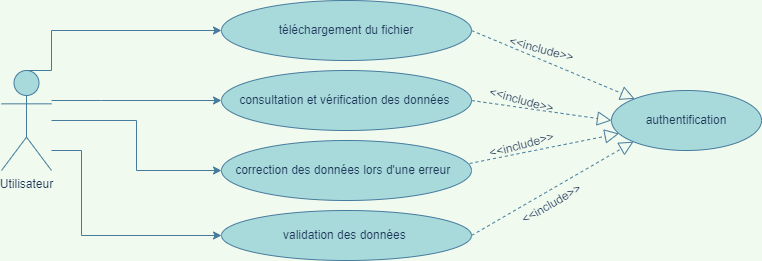

The diagram above was exported from draw.io. Its source (the exported page's mxGraphModel, read from the mxfile embedded in the PNG):
<mxGraphModel dx="868" dy="393" grid="1" gridSize="10" guides="1" tooltips="1" connect="1" arrows="1" fold="1" page="1" pageScale="1" pageWidth="850" pageHeight="1100" background="#F1FAEE" math="0" shadow="0">
  <root>
    <mxCell id="0" />
    <mxCell id="1" parent="0" />
    <mxCell id="BKRWOYlP4GZ93H674G1E-7" style="edgeStyle=orthogonalEdgeStyle;rounded=0;orthogonalLoop=1;jettySize=auto;html=1;entryX=0;entryY=0.5;entryDx=0;entryDy=0;exitX=0.5;exitY=0;exitDx=0;exitDy=0;exitPerimeter=0;labelBackgroundColor=#F1FAEE;strokeColor=#457B9D;fontColor=#1D3557;" edge="1" parent="1" source="BKRWOYlP4GZ93H674G1E-1" target="BKRWOYlP4GZ93H674G1E-2">
      <mxGeometry relative="1" as="geometry">
        <mxPoint x="70" y="400" as="sourcePoint" />
        <Array as="points">
          <mxPoint x="70" y="400" />
          <mxPoint x="70" y="360" />
        </Array>
      </mxGeometry>
    </mxCell>
    <mxCell id="BKRWOYlP4GZ93H674G1E-9" style="edgeStyle=orthogonalEdgeStyle;rounded=0;orthogonalLoop=1;jettySize=auto;html=1;entryX=0;entryY=0.5;entryDx=0;entryDy=0;labelBackgroundColor=#F1FAEE;strokeColor=#457B9D;fontColor=#1D3557;" edge="1" parent="1" source="BKRWOYlP4GZ93H674G1E-1" target="BKRWOYlP4GZ93H674G1E-3">
      <mxGeometry relative="1" as="geometry">
        <Array as="points">
          <mxPoint x="120" y="430" />
          <mxPoint x="120" y="430" />
        </Array>
      </mxGeometry>
    </mxCell>
    <mxCell id="BKRWOYlP4GZ93H674G1E-11" style="edgeStyle=orthogonalEdgeStyle;rounded=0;orthogonalLoop=1;jettySize=auto;html=1;entryX=0;entryY=0.5;entryDx=0;entryDy=0;labelBackgroundColor=#F1FAEE;strokeColor=#457B9D;fontColor=#1D3557;" edge="1" parent="1" source="BKRWOYlP4GZ93H674G1E-1" target="BKRWOYlP4GZ93H674G1E-4">
      <mxGeometry relative="1" as="geometry" />
    </mxCell>
    <mxCell id="BKRWOYlP4GZ93H674G1E-12" style="edgeStyle=orthogonalEdgeStyle;rounded=0;orthogonalLoop=1;jettySize=auto;html=1;entryX=0;entryY=0.5;entryDx=0;entryDy=0;labelBackgroundColor=#F1FAEE;strokeColor=#457B9D;fontColor=#1D3557;" edge="1" parent="1" source="BKRWOYlP4GZ93H674G1E-1" target="BKRWOYlP4GZ93H674G1E-5">
      <mxGeometry relative="1" as="geometry">
        <Array as="points">
          <mxPoint x="100" y="480" />
          <mxPoint x="100" y="565" />
        </Array>
      </mxGeometry>
    </mxCell>
    <mxCell id="BKRWOYlP4GZ93H674G1E-1" value="Utilisateur" style="shape=umlActor;verticalLabelPosition=bottom;verticalAlign=top;html=1;outlineConnect=0;fillColor=#A8DADC;strokeColor=#457B9D;fontColor=#1D3557;" vertex="1" parent="1">
      <mxGeometry x="20" y="400" width="50" height="100" as="geometry" />
    </mxCell>
    <mxCell id="BKRWOYlP4GZ93H674G1E-2" value="téléchargement du fichier" style="ellipse;whiteSpace=wrap;html=1;fillColor=#A8DADC;strokeColor=#457B9D;fontColor=#1D3557;" vertex="1" parent="1">
      <mxGeometry x="240" y="330" width="250" height="60" as="geometry" />
    </mxCell>
    <mxCell id="BKRWOYlP4GZ93H674G1E-3" value="consultation et vérification des données&amp;nbsp;" style="ellipse;whiteSpace=wrap;html=1;fillColor=#A8DADC;strokeColor=#457B9D;fontColor=#1D3557;" vertex="1" parent="1">
      <mxGeometry x="240" y="400" width="250" height="60" as="geometry" />
    </mxCell>
    <mxCell id="BKRWOYlP4GZ93H674G1E-4" value="correction des données lors d'une erreur&amp;nbsp;&amp;nbsp;" style="ellipse;whiteSpace=wrap;html=1;fillColor=#A8DADC;strokeColor=#457B9D;fontColor=#1D3557;" vertex="1" parent="1">
      <mxGeometry x="240" y="470" width="250" height="60" as="geometry" />
    </mxCell>
    <mxCell id="BKRWOYlP4GZ93H674G1E-5" value="validation des données&amp;nbsp;" style="ellipse;whiteSpace=wrap;html=1;fillColor=#A8DADC;strokeColor=#457B9D;fontColor=#1D3557;" vertex="1" parent="1">
      <mxGeometry x="240" y="540" width="250" height="50" as="geometry" />
    </mxCell>
    <mxCell id="BKRWOYlP4GZ93H674G1E-6" value="authentification" style="ellipse;whiteSpace=wrap;html=1;fillColor=#A8DADC;strokeColor=#457B9D;fontColor=#1D3557;" vertex="1" parent="1">
      <mxGeometry x="630" y="420" width="150" height="60" as="geometry" />
    </mxCell>
    <mxCell id="BKRWOYlP4GZ93H674G1E-14" value="" style="endArrow=block;dashed=1;endFill=0;endSize=12;html=1;rounded=0;exitX=1;exitY=0.5;exitDx=0;exitDy=0;labelBackgroundColor=#F1FAEE;strokeColor=#457B9D;fontColor=#1D3557;" edge="1" parent="1" source="BKRWOYlP4GZ93H674G1E-2" target="BKRWOYlP4GZ93H674G1E-6">
      <mxGeometry width="160" relative="1" as="geometry">
        <mxPoint x="340" y="530" as="sourcePoint" />
        <mxPoint x="500" y="530" as="targetPoint" />
      </mxGeometry>
    </mxCell>
    <mxCell id="BKRWOYlP4GZ93H674G1E-15" value="" style="endArrow=block;dashed=1;endFill=0;endSize=12;html=1;rounded=0;exitX=1;exitY=0.5;exitDx=0;exitDy=0;entryX=0;entryY=0.5;entryDx=0;entryDy=0;labelBackgroundColor=#F1FAEE;strokeColor=#457B9D;fontColor=#1D3557;" edge="1" parent="1" source="BKRWOYlP4GZ93H674G1E-3" target="BKRWOYlP4GZ93H674G1E-6">
      <mxGeometry width="160" relative="1" as="geometry">
        <mxPoint x="500" y="370" as="sourcePoint" />
        <mxPoint x="663.1856671340227" y="438.3102792654048" as="targetPoint" />
      </mxGeometry>
    </mxCell>
    <mxCell id="BKRWOYlP4GZ93H674G1E-16" value="" style="endArrow=block;dashed=1;endFill=0;endSize=12;html=1;rounded=0;exitX=0.992;exitY=0.383;exitDx=0;exitDy=0;exitPerimeter=0;labelBackgroundColor=#F1FAEE;strokeColor=#457B9D;fontColor=#1D3557;" edge="1" parent="1" source="BKRWOYlP4GZ93H674G1E-4" target="BKRWOYlP4GZ93H674G1E-6">
      <mxGeometry width="160" relative="1" as="geometry">
        <mxPoint x="510" y="380" as="sourcePoint" />
        <mxPoint x="673.1856671340227" y="448.3102792654048" as="targetPoint" />
      </mxGeometry>
    </mxCell>
    <mxCell id="BKRWOYlP4GZ93H674G1E-17" value="" style="endArrow=block;dashed=1;endFill=0;endSize=12;html=1;rounded=0;exitX=1;exitY=0.5;exitDx=0;exitDy=0;entryX=0;entryY=1;entryDx=0;entryDy=0;labelBackgroundColor=#F1FAEE;strokeColor=#457B9D;fontColor=#1D3557;" edge="1" parent="1" source="BKRWOYlP4GZ93H674G1E-5" target="BKRWOYlP4GZ93H674G1E-6">
      <mxGeometry width="160" relative="1" as="geometry">
        <mxPoint x="520" y="390" as="sourcePoint" />
        <mxPoint x="683.1856671340227" y="458.3102792654048" as="targetPoint" />
      </mxGeometry>
    </mxCell>
    <mxCell id="BKRWOYlP4GZ93H674G1E-18" value="&amp;lt;&amp;lt;include&amp;gt;&amp;gt;" style="text;html=1;align=center;verticalAlign=middle;resizable=0;points=[];autosize=1;strokeColor=none;fillColor=none;rotation=-30;fontColor=#1D3557;" vertex="1" parent="1">
      <mxGeometry x="530" y="524" width="80" height="20" as="geometry" />
    </mxCell>
    <mxCell id="BKRWOYlP4GZ93H674G1E-21" value="&amp;lt;&amp;lt;include&amp;gt;&amp;gt;" style="text;html=1;align=center;verticalAlign=middle;resizable=0;points=[];autosize=1;strokeColor=none;fillColor=none;rotation=-15;fontColor=#1D3557;" vertex="1" parent="1">
      <mxGeometry x="500" y="465" width="80" height="20" as="geometry" />
    </mxCell>
    <mxCell id="BKRWOYlP4GZ93H674G1E-22" value="&amp;lt;&amp;lt;include&amp;gt;&amp;gt;" style="text;html=1;align=center;verticalAlign=middle;resizable=0;points=[];autosize=1;strokeColor=none;fillColor=none;rotation=15;fontColor=#1D3557;" vertex="1" parent="1">
      <mxGeometry x="520" y="369" width="80" height="20" as="geometry" />
    </mxCell>
    <mxCell id="BKRWOYlP4GZ93H674G1E-23" value="&amp;lt;&amp;lt;include&amp;gt;&amp;gt;" style="text;html=1;align=center;verticalAlign=middle;resizable=0;points=[];autosize=1;strokeColor=none;fillColor=none;rotation=15;fontColor=#1D3557;" vertex="1" parent="1">
      <mxGeometry x="500" y="420" width="80" height="20" as="geometry" />
    </mxCell>
  </root>
</mxGraphModel>